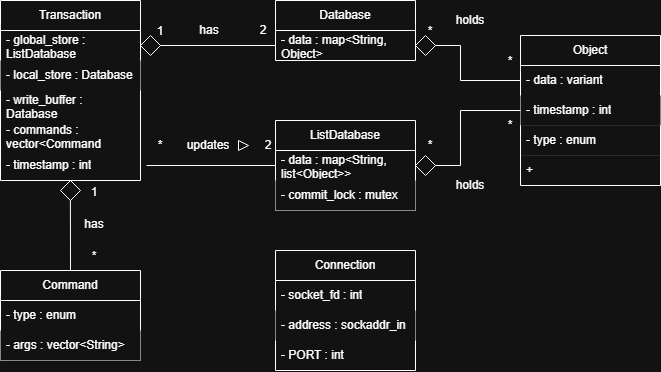

The diagram above was exported from draw.io. Its source (the exported page's mxGraphModel, read from the mxfile embedded in the PNG):
<mxGraphModel dx="1187" dy="680" grid="1" gridSize="10" guides="1" tooltips="1" connect="1" arrows="1" fold="1" page="1" pageScale="1" pageWidth="850" pageHeight="1100" math="0" shadow="0">
  <root>
    <mxCell id="0" />
    <mxCell id="1" parent="0" />
    <mxCell id="53gQe_bBVXHNjR8zaeYS-1" value="Command" style="swimlane;fontStyle=0;childLayout=stackLayout;horizontal=1;startSize=30;horizontalStack=0;resizeParent=1;resizeParentMax=0;resizeLast=0;collapsible=1;marginBottom=0;whiteSpace=wrap;html=1;swimlaneLine=1;" parent="1" vertex="1">
      <mxGeometry x="80" y="350" width="140" height="90" as="geometry">
        <mxRectangle x="360" y="330" width="100" height="30" as="alternateBounds" />
      </mxGeometry>
    </mxCell>
    <mxCell id="53gQe_bBVXHNjR8zaeYS-2" value="- type : enum" style="text;strokeColor=none;fillColor=none;align=left;verticalAlign=middle;spacingLeft=4;spacingRight=4;overflow=hidden;points=[[0,0.5],[1,0.5]];portConstraint=eastwest;rotatable=0;whiteSpace=wrap;html=1;" parent="53gQe_bBVXHNjR8zaeYS-1" vertex="1">
      <mxGeometry y="30" width="140" height="30" as="geometry" />
    </mxCell>
    <mxCell id="53gQe_bBVXHNjR8zaeYS-3" value="- args : vector&amp;lt;String&amp;gt;" style="text;strokeColor=none;fillColor=default;align=left;verticalAlign=middle;spacingLeft=4;spacingRight=4;overflow=hidden;points=[[0,0.5],[1,0.5]];portConstraint=eastwest;rotatable=0;whiteSpace=wrap;html=1;gradientColor=none;" parent="53gQe_bBVXHNjR8zaeYS-1" vertex="1">
      <mxGeometry y="60" width="140" height="30" as="geometry" />
    </mxCell>
    <mxCell id="53gQe_bBVXHNjR8zaeYS-16" value="Object" style="swimlane;fontStyle=0;childLayout=stackLayout;horizontal=1;startSize=30;horizontalStack=0;resizeParent=1;resizeParentMax=0;resizeLast=0;collapsible=1;marginBottom=0;whiteSpace=wrap;html=1;swimlaneLine=1;" parent="1" vertex="1">
      <mxGeometry x="600" y="115" width="140" height="150" as="geometry">
        <mxRectangle x="360" y="330" width="100" height="30" as="alternateBounds" />
      </mxGeometry>
    </mxCell>
    <mxCell id="53gQe_bBVXHNjR8zaeYS-17" value="- data : variant" style="text;strokeColor=none;fillColor=none;align=left;verticalAlign=middle;spacingLeft=4;spacingRight=4;overflow=hidden;points=[[0,0.5],[1,0.5]];portConstraint=eastwest;rotatable=0;whiteSpace=wrap;html=1;" parent="53gQe_bBVXHNjR8zaeYS-16" vertex="1">
      <mxGeometry y="30" width="140" height="30" as="geometry" />
    </mxCell>
    <mxCell id="53gQe_bBVXHNjR8zaeYS-18" value="- timestamp : int" style="text;strokeColor=none;fillColor=default;align=left;verticalAlign=middle;spacingLeft=4;spacingRight=4;overflow=hidden;points=[[0,0.5],[1,0.5]];portConstraint=eastwest;rotatable=0;whiteSpace=wrap;html=1;gradientColor=none;" parent="53gQe_bBVXHNjR8zaeYS-16" vertex="1">
      <mxGeometry y="60" width="140" height="30" as="geometry" />
    </mxCell>
    <mxCell id="53gQe_bBVXHNjR8zaeYS-19" value="- type : enum" style="text;strokeColor=default;fillColor=none;align=left;verticalAlign=middle;spacingLeft=4;spacingRight=4;overflow=hidden;points=[[0,0.5],[1,0.5]];portConstraint=eastwest;rotatable=0;whiteSpace=wrap;html=1;shadow=0;perimeterSpacing=5;strokeWidth=0;" parent="53gQe_bBVXHNjR8zaeYS-16" vertex="1">
      <mxGeometry y="90" width="140" height="30" as="geometry" />
    </mxCell>
    <mxCell id="53gQe_bBVXHNjR8zaeYS-87" value="+" style="text;strokeColor=none;fillColor=none;align=left;verticalAlign=middle;spacingLeft=4;spacingRight=4;overflow=hidden;points=[[0,0.5],[1,0.5]];portConstraint=eastwest;rotatable=0;whiteSpace=wrap;html=1;shadow=0;perimeterSpacing=6;strokeWidth=1;" parent="53gQe_bBVXHNjR8zaeYS-16" vertex="1">
      <mxGeometry y="120" width="140" height="30" as="geometry" />
    </mxCell>
    <mxCell id="53gQe_bBVXHNjR8zaeYS-22" value="Database" style="swimlane;fontStyle=0;childLayout=stackLayout;horizontal=1;startSize=30;horizontalStack=0;resizeParent=1;resizeParentMax=0;resizeLast=0;collapsible=1;marginBottom=0;whiteSpace=wrap;html=1;swimlaneLine=1;" parent="1" vertex="1">
      <mxGeometry x="355" y="80" width="140" height="60" as="geometry">
        <mxRectangle x="360" y="330" width="100" height="30" as="alternateBounds" />
      </mxGeometry>
    </mxCell>
    <mxCell id="53gQe_bBVXHNjR8zaeYS-23" value="- data : map&amp;lt;String, Object&amp;gt;" style="text;strokeColor=none;fillColor=none;align=left;verticalAlign=middle;spacingLeft=4;spacingRight=4;overflow=hidden;points=[[0,0.5],[1,0.5]];portConstraint=eastwest;rotatable=0;whiteSpace=wrap;html=1;" parent="53gQe_bBVXHNjR8zaeYS-22" vertex="1">
      <mxGeometry y="30" width="140" height="30" as="geometry" />
    </mxCell>
    <mxCell id="53gQe_bBVXHNjR8zaeYS-26" value="ListDatabase" style="swimlane;fontStyle=0;childLayout=stackLayout;horizontal=1;startSize=30;horizontalStack=0;resizeParent=1;resizeParentMax=0;resizeLast=0;collapsible=1;marginBottom=0;whiteSpace=wrap;html=1;swimlaneLine=1;" parent="1" vertex="1">
      <mxGeometry x="355" y="200" width="140" height="90" as="geometry">
        <mxRectangle x="360" y="330" width="100" height="30" as="alternateBounds" />
      </mxGeometry>
    </mxCell>
    <mxCell id="53gQe_bBVXHNjR8zaeYS-27" value="- data : map&amp;lt;String, list&amp;lt;Object&amp;gt;&amp;gt;" style="text;strokeColor=none;fillColor=none;align=left;verticalAlign=middle;spacingLeft=4;spacingRight=4;overflow=hidden;points=[[0,0.5],[1,0.5]];portConstraint=eastwest;rotatable=0;whiteSpace=wrap;html=1;" parent="53gQe_bBVXHNjR8zaeYS-26" vertex="1">
      <mxGeometry y="30" width="140" height="30" as="geometry" />
    </mxCell>
    <mxCell id="53gQe_bBVXHNjR8zaeYS-28" value="- commit_lock : mutex" style="text;strokeColor=none;fillColor=default;align=left;verticalAlign=middle;spacingLeft=4;spacingRight=4;overflow=hidden;points=[[0,0.5],[1,0.5]];portConstraint=eastwest;rotatable=0;whiteSpace=wrap;html=1;gradientColor=none;" parent="53gQe_bBVXHNjR8zaeYS-26" vertex="1">
      <mxGeometry y="60" width="140" height="30" as="geometry" />
    </mxCell>
    <mxCell id="53gQe_bBVXHNjR8zaeYS-30" value="Transaction" style="swimlane;fontStyle=0;childLayout=stackLayout;horizontal=1;startSize=30;horizontalStack=0;resizeParent=1;resizeParentMax=0;resizeLast=0;collapsible=1;marginBottom=0;whiteSpace=wrap;html=1;swimlaneLine=1;" parent="1" vertex="1">
      <mxGeometry x="80" y="80" width="140" height="180" as="geometry">
        <mxRectangle x="360" y="330" width="100" height="30" as="alternateBounds" />
      </mxGeometry>
    </mxCell>
    <mxCell id="53gQe_bBVXHNjR8zaeYS-31" value="- global_store : ListDatabase" style="text;strokeColor=none;fillColor=none;align=left;verticalAlign=middle;spacingLeft=4;spacingRight=4;overflow=hidden;points=[[0,0.5],[1,0.5]];portConstraint=eastwest;rotatable=0;whiteSpace=wrap;html=1;" parent="53gQe_bBVXHNjR8zaeYS-30" vertex="1">
      <mxGeometry y="30" width="140" height="30" as="geometry" />
    </mxCell>
    <mxCell id="53gQe_bBVXHNjR8zaeYS-32" value="- local_store : Database" style="text;strokeColor=none;fillColor=default;align=left;verticalAlign=middle;spacingLeft=4;spacingRight=4;overflow=hidden;points=[[0,0.5],[1,0.5]];portConstraint=eastwest;rotatable=0;whiteSpace=wrap;html=1;gradientColor=none;" parent="53gQe_bBVXHNjR8zaeYS-30" vertex="1">
      <mxGeometry y="60" width="140" height="30" as="geometry" />
    </mxCell>
    <mxCell id="53gQe_bBVXHNjR8zaeYS-33" value="- write_buffer : Database" style="text;strokeColor=none;fillColor=none;align=left;verticalAlign=middle;spacingLeft=4;spacingRight=4;overflow=hidden;points=[[0,0.5],[1,0.5]];portConstraint=eastwest;rotatable=0;whiteSpace=wrap;html=1;shadow=0;perimeterSpacing=6;strokeWidth=1;" parent="53gQe_bBVXHNjR8zaeYS-30" vertex="1">
      <mxGeometry y="90" width="140" height="30" as="geometry" />
    </mxCell>
    <mxCell id="53gQe_bBVXHNjR8zaeYS-34" value="- commands : vector&amp;lt;Command" style="text;strokeColor=none;fillColor=none;align=left;verticalAlign=middle;spacingLeft=4;spacingRight=4;overflow=hidden;points=[[0,0.5],[1,0.5]];portConstraint=eastwest;rotatable=0;whiteSpace=wrap;html=1;shadow=0;perimeterSpacing=6;strokeWidth=1;" parent="53gQe_bBVXHNjR8zaeYS-30" vertex="1">
      <mxGeometry y="120" width="140" height="30" as="geometry" />
    </mxCell>
    <mxCell id="53gQe_bBVXHNjR8zaeYS-35" value="- timestamp : int" style="text;strokeColor=none;fillColor=none;align=left;verticalAlign=middle;spacingLeft=4;spacingRight=4;overflow=hidden;points=[[0,0.5],[1,0.5]];portConstraint=eastwest;rotatable=0;whiteSpace=wrap;html=1;shadow=0;perimeterSpacing=6;strokeWidth=1;" parent="53gQe_bBVXHNjR8zaeYS-30" vertex="1">
      <mxGeometry y="150" width="140" height="30" as="geometry" />
    </mxCell>
    <mxCell id="53gQe_bBVXHNjR8zaeYS-36" value="" style="endArrow=none;html=1;rounded=0;exitX=1;exitY=0.5;exitDx=0;exitDy=0;entryX=0;entryY=0.5;entryDx=0;entryDy=0;" parent="1" source="53gQe_bBVXHNjR8zaeYS-35" target="53gQe_bBVXHNjR8zaeYS-27" edge="1">
      <mxGeometry width="50" height="50" relative="1" as="geometry">
        <mxPoint x="350" y="310" as="sourcePoint" />
        <mxPoint x="400" y="260" as="targetPoint" />
      </mxGeometry>
    </mxCell>
    <mxCell id="53gQe_bBVXHNjR8zaeYS-45" value="2" style="text;html=1;align=center;verticalAlign=middle;whiteSpace=wrap;rounded=0;" parent="1" vertex="1">
      <mxGeometry x="313" y="95" width="60" height="30" as="geometry" />
    </mxCell>
    <mxCell id="53gQe_bBVXHNjR8zaeYS-47" value="1" style="text;html=1;align=center;verticalAlign=middle;whiteSpace=wrap;rounded=0;" parent="1" vertex="1">
      <mxGeometry x="210" y="96" width="60" height="30" as="geometry" />
    </mxCell>
    <mxCell id="53gQe_bBVXHNjR8zaeYS-48" value="*" style="text;html=1;align=center;verticalAlign=middle;whiteSpace=wrap;rounded=0;" parent="1" vertex="1">
      <mxGeometry x="210" y="210" width="60" height="30" as="geometry" />
    </mxCell>
    <mxCell id="53gQe_bBVXHNjR8zaeYS-49" value="" style="group" parent="1" vertex="1" connectable="0">
      <mxGeometry x="259" y="95" width="60" height="30" as="geometry" />
    </mxCell>
    <mxCell id="53gQe_bBVXHNjR8zaeYS-43" value="has" style="text;html=1;align=center;verticalAlign=middle;whiteSpace=wrap;rounded=0;" parent="53gQe_bBVXHNjR8zaeYS-49" vertex="1">
      <mxGeometry width="60" height="30" as="geometry" />
    </mxCell>
    <mxCell id="53gQe_bBVXHNjR8zaeYS-50" value="" style="group" parent="1" vertex="1" connectable="0">
      <mxGeometry x="258" y="210" width="70" height="30" as="geometry" />
    </mxCell>
    <mxCell id="53gQe_bBVXHNjR8zaeYS-37" value="updates" style="text;html=1;align=center;verticalAlign=middle;whiteSpace=wrap;rounded=0;" parent="53gQe_bBVXHNjR8zaeYS-50" vertex="1">
      <mxGeometry width="60" height="30" as="geometry" />
    </mxCell>
    <mxCell id="53gQe_bBVXHNjR8zaeYS-38" value="" style="triangle;whiteSpace=wrap;html=1;" parent="53gQe_bBVXHNjR8zaeYS-50" vertex="1">
      <mxGeometry x="60" y="10" width="10" height="10" as="geometry" />
    </mxCell>
    <mxCell id="53gQe_bBVXHNjR8zaeYS-51" value="2" style="text;html=1;align=center;verticalAlign=middle;whiteSpace=wrap;rounded=0;" parent="1" vertex="1">
      <mxGeometry x="318" y="210" width="60" height="30" as="geometry" />
    </mxCell>
    <mxCell id="53gQe_bBVXHNjR8zaeYS-53" value="" style="group" parent="1" vertex="1" connectable="0">
      <mxGeometry x="220" y="115" width="20" height="20" as="geometry" />
    </mxCell>
    <mxCell id="53gQe_bBVXHNjR8zaeYS-41" value="" style="endArrow=none;html=1;rounded=0;exitX=1;exitY=0.5;exitDx=0;exitDy=0;entryX=0;entryY=0.5;entryDx=0;entryDy=0;" parent="53gQe_bBVXHNjR8zaeYS-53" source="53gQe_bBVXHNjR8zaeYS-31" target="53gQe_bBVXHNjR8zaeYS-23" edge="1">
      <mxGeometry width="50" height="50" relative="1" as="geometry">
        <mxPoint x="140" y="185" as="sourcePoint" />
        <mxPoint x="190" y="135" as="targetPoint" />
      </mxGeometry>
    </mxCell>
    <mxCell id="53gQe_bBVXHNjR8zaeYS-52" value="" style="rhombus;whiteSpace=wrap;html=1;" parent="53gQe_bBVXHNjR8zaeYS-53" vertex="1">
      <mxGeometry width="20" height="20" as="geometry" />
    </mxCell>
    <mxCell id="53gQe_bBVXHNjR8zaeYS-59" value="" style="group" parent="1" vertex="1" connectable="0">
      <mxGeometry x="480" y="85" width="140" height="75" as="geometry" />
    </mxCell>
    <mxCell id="53gQe_bBVXHNjR8zaeYS-54" value="" style="endArrow=none;html=1;rounded=0;entryX=0;entryY=0.5;entryDx=0;entryDy=0;exitX=1;exitY=0.5;exitDx=0;exitDy=0;" parent="53gQe_bBVXHNjR8zaeYS-59" source="53gQe_bBVXHNjR8zaeYS-23" target="53gQe_bBVXHNjR8zaeYS-17" edge="1">
      <mxGeometry width="50" height="50" relative="1" as="geometry">
        <mxPoint x="-250" y="255" as="sourcePoint" />
        <mxPoint x="-200" y="205" as="targetPoint" />
        <Array as="points">
          <mxPoint x="60" y="40" />
          <mxPoint x="60" y="75" />
        </Array>
      </mxGeometry>
    </mxCell>
    <mxCell id="53gQe_bBVXHNjR8zaeYS-55" value="holds" style="text;html=1;align=center;verticalAlign=middle;whiteSpace=wrap;rounded=0;" parent="53gQe_bBVXHNjR8zaeYS-59" vertex="1">
      <mxGeometry x="40" width="60" height="30" as="geometry" />
    </mxCell>
    <mxCell id="53gQe_bBVXHNjR8zaeYS-56" value="*" style="text;html=1;align=center;verticalAlign=middle;whiteSpace=wrap;rounded=0;" parent="53gQe_bBVXHNjR8zaeYS-59" vertex="1">
      <mxGeometry x="80" y="41" width="60" height="30" as="geometry" />
    </mxCell>
    <mxCell id="53gQe_bBVXHNjR8zaeYS-57" value="*" style="text;html=1;align=center;verticalAlign=middle;whiteSpace=wrap;rounded=0;" parent="53gQe_bBVXHNjR8zaeYS-59" vertex="1">
      <mxGeometry y="11" width="60" height="30" as="geometry" />
    </mxCell>
    <mxCell id="53gQe_bBVXHNjR8zaeYS-58" value="" style="rhombus;whiteSpace=wrap;html=1;" parent="53gQe_bBVXHNjR8zaeYS-59" vertex="1">
      <mxGeometry x="15" y="30" width="20" height="20" as="geometry" />
    </mxCell>
    <mxCell id="53gQe_bBVXHNjR8zaeYS-61" value="" style="endArrow=none;html=1;rounded=0;entryX=1;entryY=0.5;entryDx=0;entryDy=0;exitX=0;exitY=0.5;exitDx=0;exitDy=0;" parent="1" source="53gQe_bBVXHNjR8zaeYS-18" target="53gQe_bBVXHNjR8zaeYS-27" edge="1">
      <mxGeometry width="50" height="50" relative="1" as="geometry">
        <mxPoint x="270" y="445" as="sourcePoint" />
        <mxPoint x="320" y="395" as="targetPoint" />
        <Array as="points">
          <mxPoint x="540" y="190" />
          <mxPoint x="540" y="245" />
        </Array>
      </mxGeometry>
    </mxCell>
    <mxCell id="53gQe_bBVXHNjR8zaeYS-67" value="" style="rhombus;whiteSpace=wrap;html=1;" parent="1" vertex="1">
      <mxGeometry x="495" y="235" width="20" height="20" as="geometry" />
    </mxCell>
    <mxCell id="53gQe_bBVXHNjR8zaeYS-68" value="*" style="text;html=1;align=center;verticalAlign=middle;whiteSpace=wrap;rounded=0;" parent="1" vertex="1">
      <mxGeometry x="560" y="190" width="60" height="30" as="geometry" />
    </mxCell>
    <mxCell id="53gQe_bBVXHNjR8zaeYS-75" value="*" style="text;html=1;align=center;verticalAlign=middle;whiteSpace=wrap;rounded=0;" parent="1" vertex="1">
      <mxGeometry x="480" y="210" width="60" height="30" as="geometry" />
    </mxCell>
    <mxCell id="53gQe_bBVXHNjR8zaeYS-76" value="holds" style="text;html=1;align=center;verticalAlign=middle;whiteSpace=wrap;rounded=0;" parent="1" vertex="1">
      <mxGeometry x="520" y="250" width="60" height="30" as="geometry" />
    </mxCell>
    <mxCell id="53gQe_bBVXHNjR8zaeYS-77" value="" style="endArrow=none;html=1;rounded=0;exitX=0.5;exitY=0;exitDx=0;exitDy=0;entryX=0.494;entryY=0.936;entryDx=0;entryDy=0;entryPerimeter=0;" parent="1" source="53gQe_bBVXHNjR8zaeYS-79" target="53gQe_bBVXHNjR8zaeYS-35" edge="1">
      <mxGeometry width="50" height="50" relative="1" as="geometry">
        <mxPoint x="360" y="330" as="sourcePoint" />
        <mxPoint x="410" y="280" as="targetPoint" />
      </mxGeometry>
    </mxCell>
    <mxCell id="53gQe_bBVXHNjR8zaeYS-78" value="has" style="text;html=1;align=center;verticalAlign=middle;whiteSpace=wrap;rounded=0;" parent="1" vertex="1">
      <mxGeometry x="144" y="289" width="60" height="30" as="geometry" />
    </mxCell>
    <mxCell id="53gQe_bBVXHNjR8zaeYS-80" value="" style="endArrow=none;html=1;rounded=0;exitX=0.5;exitY=0;exitDx=0;exitDy=0;entryX=0.494;entryY=0.936;entryDx=0;entryDy=0;entryPerimeter=0;" parent="1" source="53gQe_bBVXHNjR8zaeYS-1" target="53gQe_bBVXHNjR8zaeYS-79" edge="1">
      <mxGeometry width="50" height="50" relative="1" as="geometry">
        <mxPoint x="150" y="330" as="sourcePoint" />
        <mxPoint x="149" y="263" as="targetPoint" />
      </mxGeometry>
    </mxCell>
    <mxCell id="53gQe_bBVXHNjR8zaeYS-79" value="" style="rhombus;whiteSpace=wrap;html=1;" parent="1" vertex="1">
      <mxGeometry x="140" y="260" width="20" height="20" as="geometry" />
    </mxCell>
    <mxCell id="53gQe_bBVXHNjR8zaeYS-81" value="1" style="text;html=1;align=center;verticalAlign=middle;whiteSpace=wrap;rounded=0;" parent="1" vertex="1">
      <mxGeometry x="144" y="257" width="60" height="30" as="geometry" />
    </mxCell>
    <mxCell id="53gQe_bBVXHNjR8zaeYS-82" value="*" style="text;html=1;align=center;verticalAlign=middle;whiteSpace=wrap;rounded=0;" parent="1" vertex="1">
      <mxGeometry x="144" y="321" width="60" height="30" as="geometry" />
    </mxCell>
    <mxCell id="53gQe_bBVXHNjR8zaeYS-83" value="Connection" style="swimlane;fontStyle=0;childLayout=stackLayout;horizontal=1;startSize=30;horizontalStack=0;resizeParent=1;resizeParentMax=0;resizeLast=0;collapsible=1;marginBottom=0;whiteSpace=wrap;html=1;swimlaneLine=1;" parent="1" vertex="1">
      <mxGeometry x="355" y="330" width="140" height="120" as="geometry">
        <mxRectangle x="360" y="330" width="100" height="30" as="alternateBounds" />
      </mxGeometry>
    </mxCell>
    <mxCell id="53gQe_bBVXHNjR8zaeYS-84" value="- socket_fd : int" style="text;strokeColor=none;fillColor=none;align=left;verticalAlign=middle;spacingLeft=4;spacingRight=4;overflow=hidden;points=[[0,0.5],[1,0.5]];portConstraint=eastwest;rotatable=0;whiteSpace=wrap;html=1;" parent="53gQe_bBVXHNjR8zaeYS-83" vertex="1">
      <mxGeometry y="30" width="140" height="30" as="geometry" />
    </mxCell>
    <mxCell id="53gQe_bBVXHNjR8zaeYS-85" value="- address : sockaddr_in" style="text;strokeColor=none;fillColor=default;align=left;verticalAlign=middle;spacingLeft=4;spacingRight=4;overflow=hidden;points=[[0,0.5],[1,0.5]];portConstraint=eastwest;rotatable=0;whiteSpace=wrap;html=1;gradientColor=none;" parent="53gQe_bBVXHNjR8zaeYS-83" vertex="1">
      <mxGeometry y="60" width="140" height="30" as="geometry" />
    </mxCell>
    <mxCell id="53gQe_bBVXHNjR8zaeYS-86" value="- PORT : int" style="text;strokeColor=none;fillColor=none;align=left;verticalAlign=middle;spacingLeft=4;spacingRight=4;overflow=hidden;points=[[0,0.5],[1,0.5]];portConstraint=eastwest;rotatable=0;whiteSpace=wrap;html=1;shadow=0;perimeterSpacing=6;strokeWidth=1;" parent="53gQe_bBVXHNjR8zaeYS-83" vertex="1">
      <mxGeometry y="90" width="140" height="30" as="geometry" />
    </mxCell>
  </root>
</mxGraphModel>